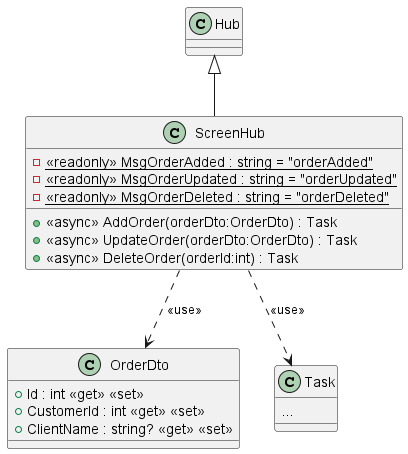

The diagram above was rendered by PlantUML. Its source (embedded in the PNG):
@startuml
class ScreenHub {
    - {static} <<readonly>> MsgOrderAdded : string = "orderAdded"
    - {static} <<readonly>> MsgOrderUpdated : string = "orderUpdated"
    - {static} <<readonly>> MsgOrderDeleted : string = "orderDeleted"
    + <<async>> AddOrder(orderDto:OrderDto) : Task
    + <<async>> UpdateOrder(orderDto:OrderDto) : Task
    + <<async>> DeleteOrder(orderId:int) : Task
}
Hub <|-- ScreenHub
ScreenHub ..> OrderDto: <<use>>
class OrderDto {
    + Id : int <<get>> <<set>>
    + CustomerId : int <<get>> <<set>>
    + ClientName : string? <<get>> <<set>>
}
class Task {
...
}
ScreenHub ..> Task: <<use>>
@enduml